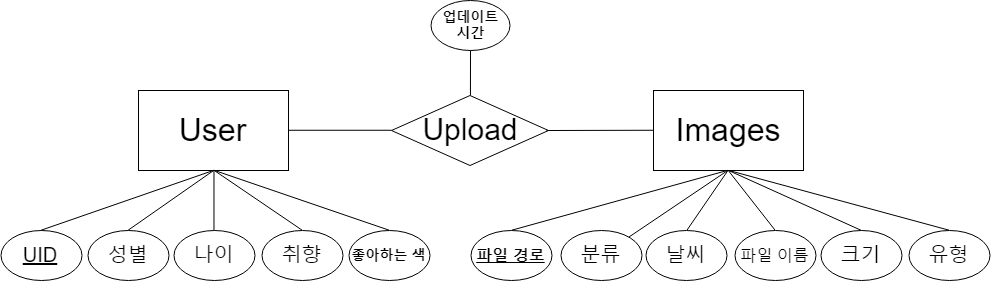

The diagram above was exported from draw.io. Its source (the exported page's mxGraphModel, read from the mxfile embedded in the PNG):
<mxGraphModel dx="881" dy="622" grid="1" gridSize="10" guides="1" tooltips="1" connect="1" arrows="1" fold="1" page="1" pageScale="1" pageWidth="827" pageHeight="1169" math="0" shadow="0">
  <root>
    <mxCell id="0" />
    <mxCell id="1" parent="0" />
    <mxCell id="T73mrsc_LXQfsqMIyb42-1" value="&lt;span style=&quot;font-size: 32px&quot;&gt;User&lt;/span&gt;&lt;br&gt;" style="rounded=0;whiteSpace=wrap;html=1;" vertex="1" parent="1">
      <mxGeometry x="140" y="110" width="150" height="80" as="geometry" />
    </mxCell>
    <mxCell id="T73mrsc_LXQfsqMIyb42-2" value="&lt;font style=&quot;font-size: 30px&quot;&gt;Upload&lt;/font&gt;" style="rhombus;whiteSpace=wrap;html=1;" vertex="1" parent="1">
      <mxGeometry x="393" y="115" width="157" height="70" as="geometry" />
    </mxCell>
    <mxCell id="T73mrsc_LXQfsqMIyb42-37" style="rounded=0;orthogonalLoop=1;jettySize=auto;html=1;exitX=0.5;exitY=1;exitDx=0;exitDy=0;endArrow=none;endFill=0;" edge="1" parent="1" source="T73mrsc_LXQfsqMIyb42-3" target="T73mrsc_LXQfsqMIyb42-13">
      <mxGeometry relative="1" as="geometry" />
    </mxCell>
    <mxCell id="T73mrsc_LXQfsqMIyb42-38" style="edgeStyle=none;rounded=0;orthogonalLoop=1;jettySize=auto;html=1;exitX=0.5;exitY=1;exitDx=0;exitDy=0;entryX=0.5;entryY=0;entryDx=0;entryDy=0;endArrow=none;endFill=0;" edge="1" parent="1" source="T73mrsc_LXQfsqMIyb42-3" target="T73mrsc_LXQfsqMIyb42-14">
      <mxGeometry relative="1" as="geometry" />
    </mxCell>
    <mxCell id="T73mrsc_LXQfsqMIyb42-39" style="edgeStyle=none;rounded=0;orthogonalLoop=1;jettySize=auto;html=1;exitX=0.5;exitY=1;exitDx=0;exitDy=0;entryX=0.5;entryY=0;entryDx=0;entryDy=0;endArrow=none;endFill=0;" edge="1" parent="1" source="T73mrsc_LXQfsqMIyb42-3" target="T73mrsc_LXQfsqMIyb42-15">
      <mxGeometry relative="1" as="geometry" />
    </mxCell>
    <mxCell id="T73mrsc_LXQfsqMIyb42-40" style="edgeStyle=none;rounded=0;orthogonalLoop=1;jettySize=auto;html=1;exitX=0.5;exitY=1;exitDx=0;exitDy=0;entryX=0.5;entryY=0;entryDx=0;entryDy=0;endArrow=none;endFill=0;" edge="1" parent="1" source="T73mrsc_LXQfsqMIyb42-3" target="T73mrsc_LXQfsqMIyb42-34">
      <mxGeometry relative="1" as="geometry" />
    </mxCell>
    <mxCell id="T73mrsc_LXQfsqMIyb42-41" style="edgeStyle=none;rounded=0;orthogonalLoop=1;jettySize=auto;html=1;exitX=0.5;exitY=1;exitDx=0;exitDy=0;entryX=0.5;entryY=0;entryDx=0;entryDy=0;endArrow=none;endFill=0;" edge="1" parent="1" source="T73mrsc_LXQfsqMIyb42-3" target="T73mrsc_LXQfsqMIyb42-35">
      <mxGeometry relative="1" as="geometry" />
    </mxCell>
    <mxCell id="T73mrsc_LXQfsqMIyb42-3" value="&lt;span style=&quot;font-size: 32px&quot;&gt;Images&lt;/span&gt;" style="rounded=0;whiteSpace=wrap;html=1;" vertex="1" parent="1">
      <mxGeometry x="655" y="110" width="150" height="80" as="geometry" />
    </mxCell>
    <mxCell id="T73mrsc_LXQfsqMIyb42-8" value="" style="endArrow=none;html=1;entryX=0.5;entryY=1;entryDx=0;entryDy=0;exitX=0.5;exitY=0;exitDx=0;exitDy=0;" edge="1" parent="1" source="T73mrsc_LXQfsqMIyb42-12" target="T73mrsc_LXQfsqMIyb42-3">
      <mxGeometry width="50" height="50" relative="1" as="geometry">
        <mxPoint x="570" y="250" as="sourcePoint" />
        <mxPoint x="448" y="310" as="targetPoint" />
      </mxGeometry>
    </mxCell>
    <mxCell id="T73mrsc_LXQfsqMIyb42-12" value="&lt;u&gt;&lt;font size=&quot;1&quot;&gt;&lt;b style=&quot;font-size: 16px&quot;&gt;파일 경로&lt;/b&gt;&lt;/font&gt;&lt;/u&gt;" style="ellipse;whiteSpace=wrap;html=1;" vertex="1" parent="1">
      <mxGeometry x="472.5" y="250" width="81" height="50" as="geometry" />
    </mxCell>
    <mxCell id="T73mrsc_LXQfsqMIyb42-13" value="&lt;span&gt;&lt;font style=&quot;font-size: 20px&quot;&gt;분류&lt;/font&gt;&lt;/span&gt;" style="ellipse;whiteSpace=wrap;html=1;" vertex="1" parent="1">
      <mxGeometry x="562.5" y="250" width="81" height="50" as="geometry" />
    </mxCell>
    <mxCell id="T73mrsc_LXQfsqMIyb42-14" value="&lt;span&gt;&lt;font style=&quot;font-size: 20px&quot;&gt;날씨&lt;/font&gt;&lt;/span&gt;" style="ellipse;whiteSpace=wrap;html=1;" vertex="1" parent="1">
      <mxGeometry x="647.5" y="250" width="81" height="50" as="geometry" />
    </mxCell>
    <mxCell id="T73mrsc_LXQfsqMIyb42-15" value="&lt;span&gt;&lt;font style=&quot;font-size: 16px&quot;&gt;파일 이름&lt;/font&gt;&lt;/span&gt;" style="ellipse;whiteSpace=wrap;html=1;" vertex="1" parent="1">
      <mxGeometry x="736.5" y="250" width="81" height="50" as="geometry" />
    </mxCell>
    <mxCell id="T73mrsc_LXQfsqMIyb42-17" value="&lt;u&gt;&lt;font style=&quot;font-size: 20px&quot;&gt;UID&lt;/font&gt;&lt;/u&gt;" style="ellipse;whiteSpace=wrap;html=1;" vertex="1" parent="1">
      <mxGeometry x="2" y="250" width="81" height="50" as="geometry" />
    </mxCell>
    <mxCell id="T73mrsc_LXQfsqMIyb42-18" value="&lt;span style=&quot;font-size: 20px&quot;&gt;성별&lt;/span&gt;" style="ellipse;whiteSpace=wrap;html=1;" vertex="1" parent="1">
      <mxGeometry x="89" y="250" width="81" height="50" as="geometry" />
    </mxCell>
    <mxCell id="T73mrsc_LXQfsqMIyb42-19" value="&lt;span style=&quot;font-size: 20px&quot;&gt;취향&lt;/span&gt;" style="ellipse;whiteSpace=wrap;html=1;" vertex="1" parent="1">
      <mxGeometry x="263" y="250" width="81" height="50" as="geometry" />
    </mxCell>
    <mxCell id="T73mrsc_LXQfsqMIyb42-20" value="&lt;span&gt;&lt;font style=&quot;font-size: 14px&quot;&gt;&lt;b&gt;좋아하는 색&lt;/b&gt;&lt;/font&gt;&lt;/span&gt;" style="ellipse;whiteSpace=wrap;html=1;" vertex="1" parent="1">
      <mxGeometry x="350" y="250" width="81" height="50" as="geometry" />
    </mxCell>
    <mxCell id="T73mrsc_LXQfsqMIyb42-22" value="" style="endArrow=none;html=1;entryX=0.5;entryY=1;entryDx=0;entryDy=0;exitX=0.5;exitY=0;exitDx=0;exitDy=0;" edge="1" parent="1" source="T73mrsc_LXQfsqMIyb42-17" target="T73mrsc_LXQfsqMIyb42-1">
      <mxGeometry width="50" height="50" relative="1" as="geometry">
        <mxPoint x="562" y="260" as="sourcePoint" />
        <mxPoint x="718" y="200" as="targetPoint" />
      </mxGeometry>
    </mxCell>
    <mxCell id="T73mrsc_LXQfsqMIyb42-23" value="" style="endArrow=none;html=1;entryX=0.5;entryY=1;entryDx=0;entryDy=0;exitX=0.5;exitY=0;exitDx=0;exitDy=0;" edge="1" parent="1" source="T73mrsc_LXQfsqMIyb42-18" target="T73mrsc_LXQfsqMIyb42-1">
      <mxGeometry width="50" height="50" relative="1" as="geometry">
        <mxPoint x="73" y="260" as="sourcePoint" />
        <mxPoint x="225" y="200" as="targetPoint" />
      </mxGeometry>
    </mxCell>
    <mxCell id="T73mrsc_LXQfsqMIyb42-24" value="" style="endArrow=none;html=1;entryX=0.5;entryY=1;entryDx=0;entryDy=0;exitX=0.5;exitY=0;exitDx=0;exitDy=0;" edge="1" parent="1" source="T73mrsc_LXQfsqMIyb42-19" target="T73mrsc_LXQfsqMIyb42-1">
      <mxGeometry width="50" height="50" relative="1" as="geometry">
        <mxPoint x="83" y="270" as="sourcePoint" />
        <mxPoint x="235" y="210" as="targetPoint" />
      </mxGeometry>
    </mxCell>
    <mxCell id="T73mrsc_LXQfsqMIyb42-25" value="" style="endArrow=none;html=1;entryX=0.5;entryY=1;entryDx=0;entryDy=0;exitX=0.5;exitY=0;exitDx=0;exitDy=0;" edge="1" parent="1" source="T73mrsc_LXQfsqMIyb42-20" target="T73mrsc_LXQfsqMIyb42-1">
      <mxGeometry width="50" height="50" relative="1" as="geometry">
        <mxPoint x="93" y="280" as="sourcePoint" />
        <mxPoint x="245" y="220" as="targetPoint" />
      </mxGeometry>
    </mxCell>
    <mxCell id="T73mrsc_LXQfsqMIyb42-26" value="" style="endArrow=none;html=1;entryX=0;entryY=0.5;entryDx=0;entryDy=0;exitX=1;exitY=0.5;exitDx=0;exitDy=0;" edge="1" parent="1" source="T73mrsc_LXQfsqMIyb42-1" target="T73mrsc_LXQfsqMIyb42-2">
      <mxGeometry width="50" height="50" relative="1" as="geometry">
        <mxPoint x="30" y="370" as="sourcePoint" />
        <mxPoint x="80" y="320" as="targetPoint" />
      </mxGeometry>
    </mxCell>
    <mxCell id="T73mrsc_LXQfsqMIyb42-27" value="" style="endArrow=none;html=1;entryX=1;entryY=0.5;entryDx=0;entryDy=0;exitX=0;exitY=0.5;exitDx=0;exitDy=0;" edge="1" parent="1" source="T73mrsc_LXQfsqMIyb42-3">
      <mxGeometry width="50" height="50" relative="1" as="geometry">
        <mxPoint x="28" y="370" as="sourcePoint" />
        <mxPoint x="548" y="150" as="targetPoint" />
      </mxGeometry>
    </mxCell>
    <mxCell id="T73mrsc_LXQfsqMIyb42-30" value="&lt;span&gt;&lt;font style=&quot;font-size: 14px&quot;&gt;&lt;b&gt;업데이트&lt;br&gt;시간&lt;br&gt;&lt;/b&gt;&lt;/font&gt;&lt;/span&gt;" style="ellipse;whiteSpace=wrap;html=1;" vertex="1" parent="1">
      <mxGeometry x="433" y="20" width="79" height="50" as="geometry" />
    </mxCell>
    <mxCell id="T73mrsc_LXQfsqMIyb42-31" value="" style="endArrow=none;html=1;entryX=0.5;entryY=0;entryDx=0;entryDy=0;" edge="1" parent="1" target="T73mrsc_LXQfsqMIyb42-2">
      <mxGeometry width="50" height="50" relative="1" as="geometry">
        <mxPoint x="472" y="70" as="sourcePoint" />
        <mxPoint x="520" y="100" as="targetPoint" />
      </mxGeometry>
    </mxCell>
    <mxCell id="T73mrsc_LXQfsqMIyb42-34" value="&lt;span&gt;&lt;font style=&quot;font-size: 20px&quot;&gt;크기&lt;/font&gt;&lt;/span&gt;" style="ellipse;whiteSpace=wrap;html=1;" vertex="1" parent="1">
      <mxGeometry x="822.5" y="250" width="81" height="50" as="geometry" />
    </mxCell>
    <mxCell id="T73mrsc_LXQfsqMIyb42-35" value="&lt;span&gt;&lt;font style=&quot;font-size: 20px&quot;&gt;유형&lt;/font&gt;&lt;/span&gt;" style="ellipse;whiteSpace=wrap;html=1;" vertex="1" parent="1">
      <mxGeometry x="910.5" y="250" width="81" height="50" as="geometry" />
    </mxCell>
    <mxCell id="T73mrsc_LXQfsqMIyb42-42" value="&lt;span style=&quot;font-size: 20px&quot;&gt;나이&lt;/span&gt;" style="ellipse;whiteSpace=wrap;html=1;" vertex="1" parent="1">
      <mxGeometry x="175" y="250" width="81" height="50" as="geometry" />
    </mxCell>
    <mxCell id="T73mrsc_LXQfsqMIyb42-43" value="" style="endArrow=none;html=1;entryX=0.5;entryY=1;entryDx=0;entryDy=0;exitX=0.5;exitY=0;exitDx=0;exitDy=0;" edge="1" parent="1" source="T73mrsc_LXQfsqMIyb42-42" target="T73mrsc_LXQfsqMIyb42-1">
      <mxGeometry width="50" height="50" relative="1" as="geometry">
        <mxPoint x="314.9411764705883" y="260.2352941176471" as="sourcePoint" />
        <mxPoint x="225.52941176470586" y="200.23529411764707" as="targetPoint" />
      </mxGeometry>
    </mxCell>
  </root>
</mxGraphModel>